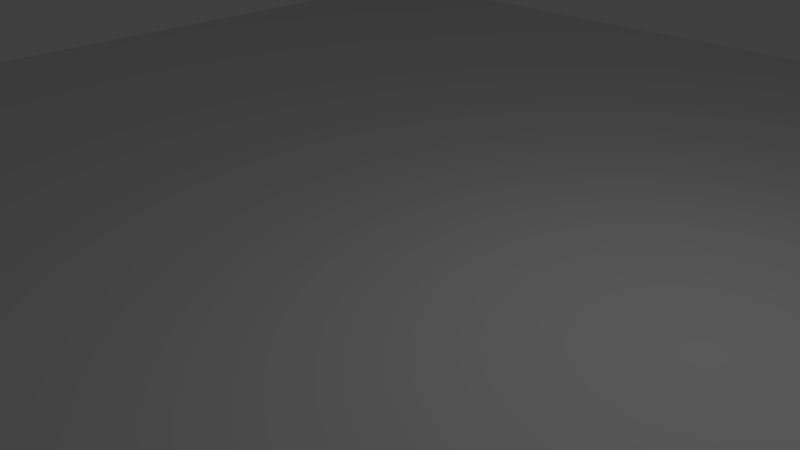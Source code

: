 # Source: floor.blend  (saved by Blender 2.65.0; exported with 4.5.12 LTS)
import bpy
from mathutils import Matrix  # noqa: F401  (used for matrix-valued properties, if any)

bpy.ops.wm.read_factory_settings(use_empty=True)
scene = bpy.context.scene
scene.name = 'Scene'

# ---- collections
col_collection_1 = bpy.data.collections.new('Collection 1'); scene.collection.children.link(col_collection_1)

# ---- materials (node trees are filled in below, after node groups)
mat_ground = bpy.data.materials.new('ground')
mat_ground.alpha_threshold = 0.0
mat_ground.use_transparent_shadow = False
mat_ground.roughness = 0.5
mat_ground.line_color = (0.0, 0.0, 0.0, 1.0)

# ---- material node trees

# ---- world
world_world = bpy.data.worlds.new('World'); scene.world = world_world
world_world.color = (0.05088, 0.05088, 0.05088)
world_world.use_sun_shadow = False
world_world.sun_shadow_jitter_overblur = 0.0
world_world.cycles.sampling_method = 'MANUAL'
world_world.cycles.sample_map_resolution = 256

# ---- cameras
cam_camera = bpy.data.cameras.new('Camera')
cam_camera.clip_end = 100.0
cam_camera.lens = 35.0
cam_camera.sensor_width = 32.0
cam_camera.sensor_height = 18.0
cam_camera.ortho_scale = 7.314
cam_camera.dof.focus_distance = 0.0
cam_camera.dof.aperture_fstop = 128.0

# ---- lights
light_lamp = bpy.data.lights.new('Lamp', 'POINT')
light_lamp.transmission_factor = 0.0
light_lamp.cutoff_distance = 30.0
light_lamp.energy = 100.0
light_lamp.shadow_buffer_clip_start = 1.001
light_lamp.shadow_soft_size = 0.1
light_lamp.shadow_maximum_resolution = 0.006
light_lamp.use_absolute_resolution = True
light_lamp.cycles.use_multiple_importance_sampling = False

# ---- meshes
me_plane = bpy.data.meshes.new('Plane')
me_plane.from_pydata([(1.0, -1.0, 0.0), (-1.0, -1.0, 0.0), (1.0, 1.0, 0.0), (-1.0, 1.0, 0.0), (0.0, -1.0, 0.0), (0.0, 1.0, 0.0), (1.0, 0.0, 0.0), (-1.0, 0.0, 0.0), (0.0, 0.0, 0.0), (-0.5, -1.0, 0.0), (-0.5, 1.0, 0.0), (1.0, 0.5, 0.0), (-1.0, -0.5, 0.0), (0.5, -1.0, 0.0), (0.5, 1.0, 0.0), (1.0, -0.5, 0.0), (-1.0, 0.5, 0.0), (0.0, 0.5, 0.0), (0.0, -0.5, 0.0), (-0.5, 0.0, 0.0), (0.5, 0.0, 0.0), (0.5, 0.5, 0.0), (-0.5, 0.5, 0.0), (-0.5, -0.5, 0.0), (0.5, -0.5, 0.0), (-0.75, -1.0, 0.0), (-0.75, 1.0, 0.0), (1.0, 0.75, 0.0), (-1.0, -0.75, 0.0), (0.75, -1.0, 0.0), (0.75, 1.0, 0.0), (1.0, -0.75, 0.0), (-1.0, 0.75, 0.0), (0.0, 0.75, 0.0), (0.0, -0.75, 0.0), (-0.75, 0.0, 0.0), (0.25, 0.0, 0.0), (-0.25, -1.0, 0.0), (-0.25, 1.0, 0.0), (1.0, 0.25, 0.0), (-1.0, -0.25, 0.0), (0.25, -1.0, 0.0), (0.25, 1.0, 0.0), (1.0, -0.25, 0.0), (-1.0, 0.25, 0.0), (0.0, 0.25, 0.0), (0.0, -0.25, 0.0), (-0.25, 0.0, 0.0), (0.75, 0.0, 0.0), (0.5, 0.75, 0.0), (0.5, 0.25, 0.0), (0.25, 0.5, 0.0), (0.75, 0.5, 0.0), (-0.5, 0.75, 0.0), (-0.5, 0.25, 0.0), (-0.75, 0.5, 0.0), (-0.25, 0.5, 0.0), (-0.5, -0.25, 0.0), (-0.5, -0.75, 0.0), (-0.75, -0.5, 0.0), (-0.25, -0.5, 0.0), (0.5, -0.25, 0.0), (0.5, -0.75, 0.0), (0.25, -0.5, 0.0), (0.75, -0.5, 0.0), (0.75, 0.75, 0.0), (-0.25, 0.75, 0.0), (-0.25, -0.25, 0.0), (0.75, -0.25, 0.0), (0.25, 0.75, 0.0), (0.25, 0.25, 0.0), (0.75, 0.25, 0.0), (-0.75, 0.75, 0.0), (-0.75, 0.25, 0.0), (-0.25, 0.25, 0.0), (-0.75, -0.25, 0.0), (-0.75, -0.75, 0.0), (-0.25, -0.75, 0.0), (0.25, -0.25, 0.0), (0.25, -0.75, 0.0), (0.75, -0.75, 0.0)], [], [(65, 27, 2, 30), (66, 33, 5, 38), (67, 46, 8, 47), (68, 43, 6, 48), (69, 49, 14, 42), (70, 50, 21, 51), (71, 39, 11, 52), (72, 53, 10, 26), (73, 54, 22, 55), (74, 45, 17, 56), (75, 57, 19, 35), (76, 58, 23, 59), (77, 34, 18, 60), (78, 61, 20, 36), (79, 62, 24, 63), (80, 31, 15, 64), (49, 65, 30, 14), (21, 52, 65, 49), (52, 11, 27, 65), (53, 66, 38, 10), (22, 56, 66, 53), (56, 17, 33, 66), (57, 67, 47, 19), (23, 60, 67, 57), (60, 18, 46, 67), (61, 68, 48, 20), (24, 64, 68, 61), (64, 15, 43, 68), (33, 69, 42, 5), (17, 51, 69, 33), (51, 21, 49, 69), (45, 70, 51, 17), (8, 36, 70, 45), (36, 20, 50, 70), (50, 71, 52, 21), (20, 48, 71, 50), (48, 6, 39, 71), (32, 72, 26, 3), (16, 55, 72, 32), (55, 22, 53, 72), (44, 73, 55, 16), (7, 35, 73, 44), (35, 19, 54, 73), (54, 74, 56, 22), (19, 47, 74, 54), (47, 8, 45, 74), (40, 75, 35, 7), (12, 59, 75, 40), (59, 23, 57, 75), (28, 76, 59, 12), (1, 25, 76, 28), (25, 9, 58, 76), (58, 77, 60, 23), (9, 37, 77, 58), (37, 4, 34, 77), (46, 78, 36, 8), (18, 63, 78, 46), (63, 24, 61, 78), (34, 79, 63, 18), (4, 41, 79, 34), (41, 13, 62, 79), (62, 80, 64, 24), (13, 29, 80, 62), (29, 0, 31, 80)])
me_plane.materials.append(mat_ground)
me_plane.use_remesh_preserve_volume = False
me_plane.use_remesh_preserve_attributes = False
me_plane.use_mirror_vertex_groups = False
me_plane.update()

# ---- objects
ob_plane = bpy.data.objects.new('Plane', me_plane)
ob_lamp = bpy.data.objects.new('Lamp', light_lamp)
ob_camera = bpy.data.objects.new('Camera', cam_camera)

# ---- transforms, parenting, visibility, modifiers, constraints
ob_plane.location = (-0.1355, 0.0, 0.0)
ob_plane.scale = (12.41, 12.41, 12.41)
ob_plane.lineart.crease_threshold = 0.0
ob_lamp.location = (4.076, 1.005, 5.904)
ob_lamp.rotation_euler = (0.6503, 0.05522, 1.866)
ob_lamp.lock_rotations_4d = False
ob_lamp.empty_display_type = 'ARROWS'
ob_lamp.color = (0.0, 0.0, 0.0, 0.0)
ob_lamp.lineart.crease_threshold = 0.0
ob_camera.location = (7.481, -6.508, 5.344)
ob_camera.rotation_euler = (1.109, 0.01082, 0.8149)
ob_camera.lock_rotations_4d = False
ob_camera.empty_display_type = 'ARROWS'
ob_camera.color = (0.0, 0.0, 0.0, 0.0)
ob_camera.display_type = 'WIRE'
ob_camera.lineart.crease_threshold = 0.0

# ---- collection membership
col_collection_1.objects.link(ob_plane)
col_collection_1.objects.link(ob_lamp)
col_collection_1.objects.link(ob_camera)

# ---- scene / render settings (as saved in the file)
scene.camera = ob_camera
scene.frame_start = 1; scene.frame_end = 250; scene.frame_set(1)
scene.render.engine = 'BLENDER_EEVEE_NEXT'
scene.render.image_settings.color_mode = 'RGB'
scene.render.image_settings.compression = 90
scene.render.resolution_percentage = 50
scene.render.dither_intensity = 0.0
scene.render.bake_margin = 2
scene.render.bake_bias = 0.0
scene.cycles.use_denoising = False
scene.cycles.samples = 10
scene.cycles.sampling_pattern = 'TABULATED_SOBOL'
scene.cycles.light_sampling_threshold = 0.0
scene.cycles.use_adaptive_sampling = False
scene.cycles.use_light_tree = False
scene.cycles.blur_glossy = 0.0
scene.cycles.volume_bounces = 1
scene.cycles.pixel_filter_type = 'GAUSSIAN'
scene.cycles.sample_clamp_indirect = 0.0
scene.view_settings.view_transform = 'Standard'
bpy.context.view_layer.update()
